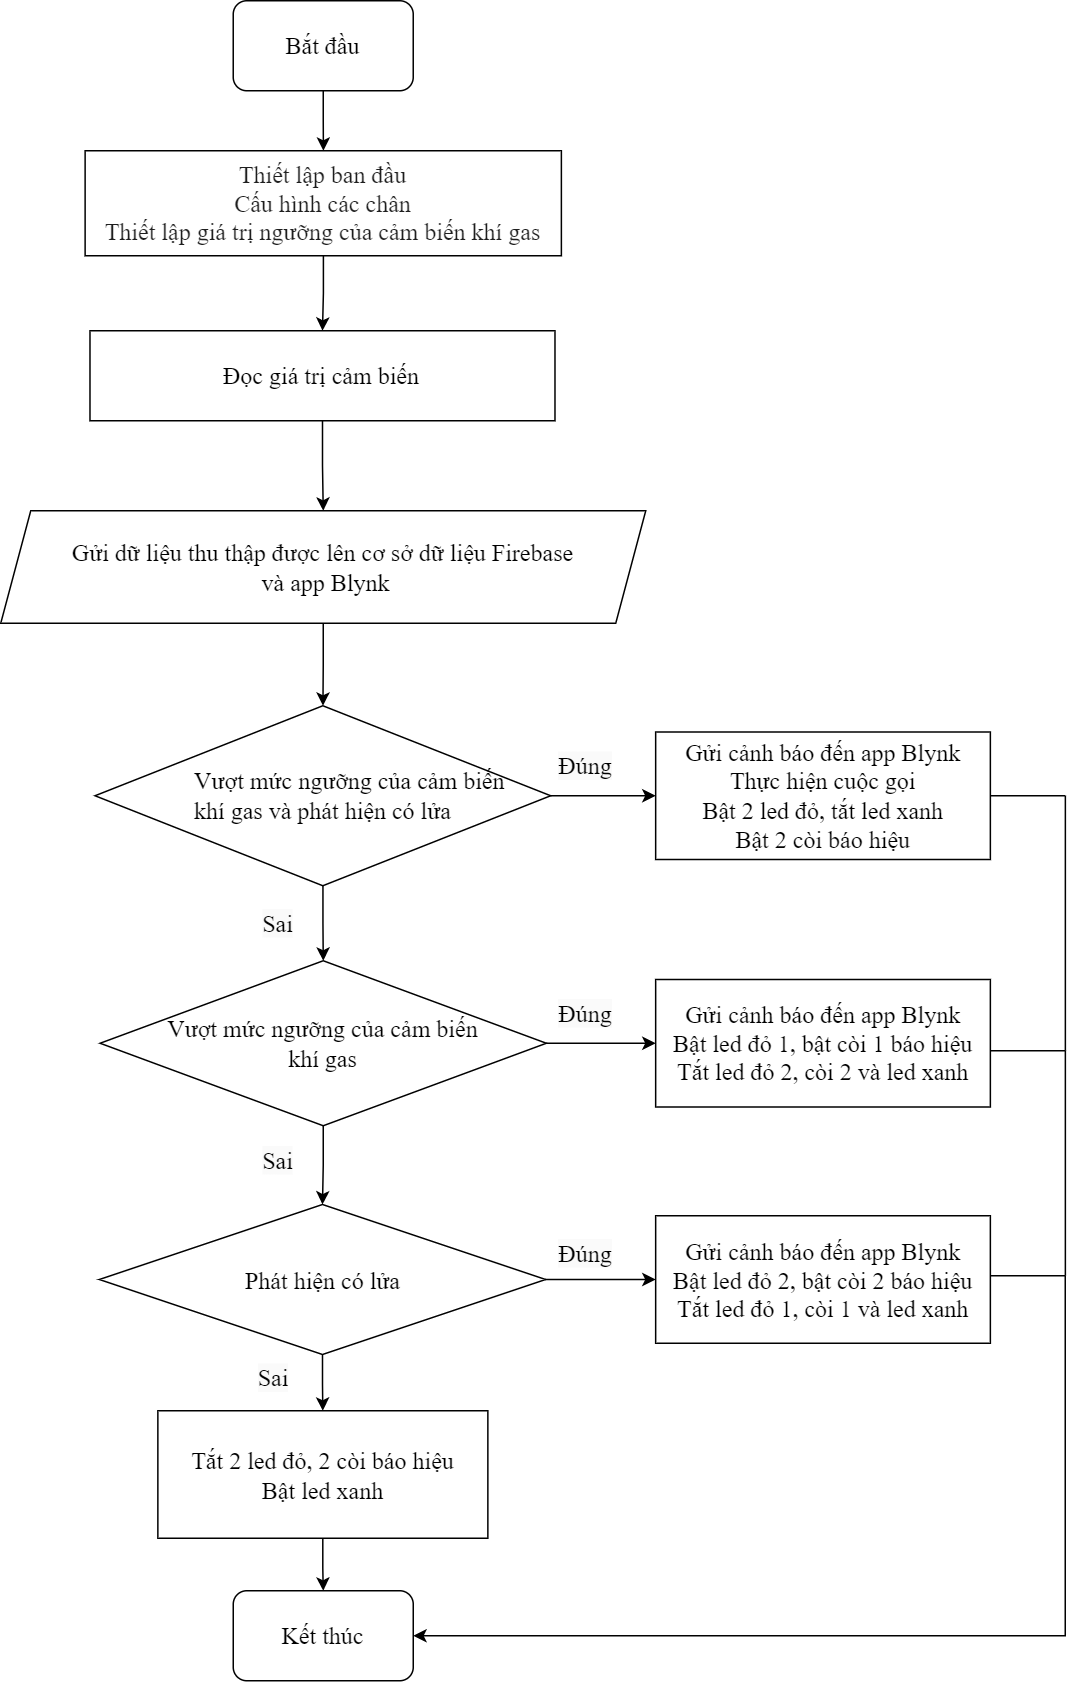

The diagram above was exported from draw.io. Its source (the exported page's mxGraphModel, read from the mxfile embedded in the PNG):
<mxGraphModel dx="1050" dy="491" grid="1" gridSize="10" guides="1" tooltips="1" connect="1" arrows="1" fold="1" page="1" pageScale="1" pageWidth="827" pageHeight="1169" math="0" shadow="0">
  <root>
    <mxCell id="0" />
    <mxCell id="1" parent="0" />
    <mxCell id="cGKZj1PlOGChDftvvThk-6" value="" style="edgeStyle=orthogonalEdgeStyle;rounded=0;orthogonalLoop=1;jettySize=auto;html=1;" parent="1" source="K65hBbg29HZ4-WzJkx3P-1" target="Oex6pkkm8SnM-IknrVsY-5" edge="1">
      <mxGeometry relative="1" as="geometry" />
    </mxCell>
    <mxCell id="K65hBbg29HZ4-WzJkx3P-1" value="" style="rounded=1;whiteSpace=wrap;html=1;fontFamily=Times New Roman;fontSize=16;" parent="1" vertex="1">
      <mxGeometry x="212.99" y="10" width="120" height="60" as="geometry" />
    </mxCell>
    <mxCell id="K65hBbg29HZ4-WzJkx3P-2" value="&lt;font style=&quot;font-size: 16px;&quot;&gt;Bắt đầu&lt;/font&gt;" style="text;html=1;strokeColor=none;fillColor=none;align=center;verticalAlign=middle;whiteSpace=wrap;rounded=0;fontFamily=Times New Roman;fontSize=16;" parent="1" vertex="1">
      <mxGeometry x="246.12" y="17.5" width="53.75" height="45" as="geometry" />
    </mxCell>
    <mxCell id="cGKZj1PlOGChDftvvThk-9" value="" style="edgeStyle=orthogonalEdgeStyle;rounded=0;orthogonalLoop=1;jettySize=auto;html=1;" parent="1" source="Oex6pkkm8SnM-IknrVsY-5" target="Oex6pkkm8SnM-IknrVsY-6" edge="1">
      <mxGeometry relative="1" as="geometry" />
    </mxCell>
    <mxCell id="Oex6pkkm8SnM-IknrVsY-5" value="&lt;div style=&quot;font-size: 16px&quot;&gt;&lt;font color=&quot;#1e1e1e&quot;&gt;Thiết lập ban đầu&lt;/font&gt;&lt;/div&gt;&lt;div style=&quot;font-size: 16px&quot;&gt;&lt;font color=&quot;#1e1e1e&quot;&gt;Cấu hình các chân&lt;/font&gt;&lt;/div&gt;&lt;div style=&quot;font-size: 16px&quot;&gt;&lt;font color=&quot;#1e1e1e&quot;&gt;Thiết lập giá trị ngưỡng của cảm biến khí gas&lt;/font&gt;&lt;/div&gt;" style="rounded=0;whiteSpace=wrap;html=1;fontFamily=Times New Roman;fontSize=16;" parent="1" vertex="1">
      <mxGeometry x="114.25" y="110" width="317.5" height="70" as="geometry" />
    </mxCell>
    <mxCell id="ygwnK0G79jT88zsFcDaG-9" value="" style="edgeStyle=orthogonalEdgeStyle;rounded=0;orthogonalLoop=1;jettySize=auto;html=1;" parent="1" source="Oex6pkkm8SnM-IknrVsY-6" target="ygwnK0G79jT88zsFcDaG-3" edge="1">
      <mxGeometry relative="1" as="geometry" />
    </mxCell>
    <mxCell id="Oex6pkkm8SnM-IknrVsY-6" value="&lt;div style=&quot;font-size: 16px&quot;&gt;Đọc giá trị cảm biến&lt;/div&gt;" style="whiteSpace=wrap;html=1;rounded=0;fontFamily=Times New Roman;fontSize=16;" parent="1" vertex="1">
      <mxGeometry x="117.49" y="230" width="310" height="60" as="geometry" />
    </mxCell>
    <mxCell id="Oex6pkkm8SnM-IknrVsY-25" value="" style="edgeStyle=orthogonalEdgeStyle;rounded=0;orthogonalLoop=1;jettySize=auto;html=1;fontFamily=Times New Roman;fontSize=16;" parent="1" source="Oex6pkkm8SnM-IknrVsY-10" target="Oex6pkkm8SnM-IknrVsY-12" edge="1">
      <mxGeometry relative="1" as="geometry" />
    </mxCell>
    <mxCell id="cGKZj1PlOGChDftvvThk-10" value="" style="edgeStyle=orthogonalEdgeStyle;rounded=0;orthogonalLoop=1;jettySize=auto;html=1;" parent="1" source="Oex6pkkm8SnM-IknrVsY-10" target="Oex6pkkm8SnM-IknrVsY-29" edge="1">
      <mxGeometry relative="1" as="geometry" />
    </mxCell>
    <mxCell id="Oex6pkkm8SnM-IknrVsY-10" value="&amp;nbsp; &amp;nbsp; &amp;nbsp; &amp;nbsp; &amp;nbsp;Vượt mức ngưỡng của cảm biến &lt;br&gt;khí gas và phát hiện có lửa" style="rhombus;whiteSpace=wrap;html=1;rounded=0;fontFamily=Times New Roman;fontSize=16;" parent="1" vertex="1">
      <mxGeometry x="120.86" y="480" width="303.75" height="120" as="geometry" />
    </mxCell>
    <mxCell id="Oex6pkkm8SnM-IknrVsY-12" value="Gửi cảnh báo đến app Blynk&lt;br&gt;Thực hiện cuộc gọi&lt;br&gt;Bật 2 led đỏ, tắt led xanh&lt;br&gt;Bật 2 còi báo hiệu" style="rounded=0;whiteSpace=wrap;html=1;fontFamily=Times New Roman;fontSize=16;" parent="1" vertex="1">
      <mxGeometry x="494.61" y="497.5" width="223.13" height="85" as="geometry" />
    </mxCell>
    <mxCell id="Oex6pkkm8SnM-IknrVsY-14" style="edgeStyle=orthogonalEdgeStyle;rounded=0;orthogonalLoop=1;jettySize=auto;html=1;exitX=0.5;exitY=1;exitDx=0;exitDy=0;fontFamily=Times New Roman;fontSize=16;" parent="1" edge="1">
      <mxGeometry relative="1" as="geometry">
        <mxPoint x="272.74" y="180" as="sourcePoint" />
        <mxPoint x="272.74" y="180" as="targetPoint" />
      </mxGeometry>
    </mxCell>
    <mxCell id="Oex6pkkm8SnM-IknrVsY-15" value="Đúng" style="text;html=1;strokeColor=none;fillColor=none;align=center;verticalAlign=middle;whiteSpace=wrap;rounded=0;labelBackgroundColor=#FAFAFA;fontFamily=Times New Roman;fontSize=16;" parent="1" vertex="1">
      <mxGeometry x="418.36" y="505" width="60" height="30" as="geometry" />
    </mxCell>
    <mxCell id="Oex6pkkm8SnM-IknrVsY-32" value="" style="edgeStyle=orthogonalEdgeStyle;rounded=0;orthogonalLoop=1;jettySize=auto;html=1;fontFamily=Times New Roman;fontSize=16;" parent="1" source="Oex6pkkm8SnM-IknrVsY-29" target="Oex6pkkm8SnM-IknrVsY-31" edge="1">
      <mxGeometry relative="1" as="geometry" />
    </mxCell>
    <mxCell id="Oex6pkkm8SnM-IknrVsY-38" value="" style="edgeStyle=orthogonalEdgeStyle;rounded=0;orthogonalLoop=1;jettySize=auto;html=1;fontFamily=Times New Roman;fontSize=16;" parent="1" source="Oex6pkkm8SnM-IknrVsY-29" target="Oex6pkkm8SnM-IknrVsY-35" edge="1">
      <mxGeometry relative="1" as="geometry" />
    </mxCell>
    <mxCell id="Oex6pkkm8SnM-IknrVsY-29" value="Vượt mức ngưỡng của cảm biến&lt;br&gt;khí gas" style="rhombus;whiteSpace=wrap;html=1;rounded=0;fontFamily=Times New Roman;fontSize=16;" parent="1" vertex="1">
      <mxGeometry x="124.24" y="650" width="297.5" height="110" as="geometry" />
    </mxCell>
    <mxCell id="Oex6pkkm8SnM-IknrVsY-31" value="&lt;span&gt;Gửi cảnh báo đến app Blynk&lt;/span&gt;&lt;br&gt;&lt;span&gt;Bật led đỏ 1, bật còi 1 báo hiệu&lt;br&gt;&lt;/span&gt;Tắt led đỏ 2, còi 2 và&lt;span&gt;&amp;nbsp;led xanh&lt;/span&gt;" style="whiteSpace=wrap;html=1;fontSize=16;fontFamily=Times New Roman;rounded=0;" parent="1" vertex="1">
      <mxGeometry x="494.61" y="662.5" width="223.13" height="85" as="geometry" />
    </mxCell>
    <mxCell id="Oex6pkkm8SnM-IknrVsY-33" value="Đúng" style="text;html=1;strokeColor=none;fillColor=none;align=center;verticalAlign=middle;whiteSpace=wrap;rounded=0;labelBackgroundColor=#FAFAFA;fontFamily=Times New Roman;fontSize=16;" parent="1" vertex="1">
      <mxGeometry x="418.36" y="670" width="60" height="30" as="geometry" />
    </mxCell>
    <mxCell id="Oex6pkkm8SnM-IknrVsY-34" value="" style="edgeStyle=orthogonalEdgeStyle;rounded=0;orthogonalLoop=1;jettySize=auto;html=1;fontFamily=Times New Roman;fontSize=16;" parent="1" source="Oex6pkkm8SnM-IknrVsY-35" target="Oex6pkkm8SnM-IknrVsY-36" edge="1">
      <mxGeometry relative="1" as="geometry" />
    </mxCell>
    <mxCell id="Oex6pkkm8SnM-IknrVsY-49" value="" style="edgeStyle=orthogonalEdgeStyle;rounded=0;orthogonalLoop=1;jettySize=auto;html=1;fontFamily=Times New Roman;fontSize=16;" parent="1" source="Oex6pkkm8SnM-IknrVsY-35" target="Oex6pkkm8SnM-IknrVsY-47" edge="1">
      <mxGeometry relative="1" as="geometry" />
    </mxCell>
    <mxCell id="Oex6pkkm8SnM-IknrVsY-35" value="Phát hiện có lửa" style="rhombus;whiteSpace=wrap;html=1;rounded=0;fontFamily=Times New Roman;fontSize=16;" parent="1" vertex="1">
      <mxGeometry x="123.74" y="812.5" width="297.5" height="100" as="geometry" />
    </mxCell>
    <mxCell id="Oex6pkkm8SnM-IknrVsY-36" value="&lt;span&gt;Gửi cảnh báo đến app Blynk&lt;/span&gt;&lt;br&gt;&lt;span&gt;Bật led đỏ 2, bật còi 2 báo hiệu&lt;br&gt;&lt;/span&gt;Tắt led đỏ 1, còi 1 và&lt;span&gt;&amp;nbsp;led xanh&lt;/span&gt;" style="whiteSpace=wrap;html=1;fontSize=16;fontFamily=Times New Roman;rounded=0;" parent="1" vertex="1">
      <mxGeometry x="494.61" y="820" width="223.13" height="85" as="geometry" />
    </mxCell>
    <mxCell id="Oex6pkkm8SnM-IknrVsY-37" value="Đúng" style="text;html=1;strokeColor=none;fillColor=none;align=center;verticalAlign=middle;whiteSpace=wrap;rounded=0;labelBackgroundColor=#FAFAFA;fontFamily=Times New Roman;fontSize=16;" parent="1" vertex="1">
      <mxGeometry x="418.36" y="830" width="60" height="30" as="geometry" />
    </mxCell>
    <mxCell id="Oex6pkkm8SnM-IknrVsY-39" value="Sai" style="text;html=1;strokeColor=none;fillColor=none;align=center;verticalAlign=middle;whiteSpace=wrap;rounded=0;labelBackgroundColor=#FAFAFA;fontFamily=Times New Roman;fontSize=16;" parent="1" vertex="1">
      <mxGeometry x="212.73000000000002" y="610" width="60" height="30" as="geometry" />
    </mxCell>
    <mxCell id="Oex6pkkm8SnM-IknrVsY-40" value="Sai" style="text;html=1;strokeColor=none;fillColor=none;align=center;verticalAlign=middle;whiteSpace=wrap;rounded=0;labelBackgroundColor=#FAFAFA;fontFamily=Times New Roman;fontSize=16;" parent="1" vertex="1">
      <mxGeometry x="212.73000000000002" y="767.5" width="60" height="30" as="geometry" />
    </mxCell>
    <mxCell id="2e5CAI5GjVnOp4WKLh4Q-5" style="edgeStyle=orthogonalEdgeStyle;rounded=0;orthogonalLoop=1;jettySize=auto;html=1;entryX=0.5;entryY=0;entryDx=0;entryDy=0;" edge="1" parent="1" source="Oex6pkkm8SnM-IknrVsY-47" target="2e5CAI5GjVnOp4WKLh4Q-1">
      <mxGeometry relative="1" as="geometry" />
    </mxCell>
    <mxCell id="Oex6pkkm8SnM-IknrVsY-47" value="&lt;span&gt;Tắt 2 led đỏ, 2 còi báo hiệu&lt;br&gt;&lt;/span&gt;&lt;span&gt;Bật led xanh&lt;/span&gt;" style="whiteSpace=wrap;html=1;fontSize=16;fontFamily=Times New Roman;rounded=0;" parent="1" vertex="1">
      <mxGeometry x="162.74" y="950" width="220" height="85" as="geometry" />
    </mxCell>
    <mxCell id="Oex6pkkm8SnM-IknrVsY-50" value="Sai" style="text;html=1;strokeColor=none;fillColor=none;align=center;verticalAlign=middle;whiteSpace=wrap;rounded=0;labelBackgroundColor=#FAFAFA;fontFamily=Times New Roman;fontSize=16;" parent="1" vertex="1">
      <mxGeometry x="209.61" y="912.5" width="60" height="30" as="geometry" />
    </mxCell>
    <mxCell id="ygwnK0G79jT88zsFcDaG-12" value="" style="edgeStyle=orthogonalEdgeStyle;rounded=0;orthogonalLoop=1;jettySize=auto;html=1;" parent="1" source="ygwnK0G79jT88zsFcDaG-3" target="Oex6pkkm8SnM-IknrVsY-10" edge="1">
      <mxGeometry relative="1" as="geometry" />
    </mxCell>
    <mxCell id="ygwnK0G79jT88zsFcDaG-3" value="&lt;div style=&quot;font-size: 16px&quot;&gt;&lt;/div&gt;&lt;span style=&quot;font-size: 16px&quot;&gt;Gửi dữ liệu thu thập được lên cơ sở dữ liệu Firebase&lt;br&gt;&amp;nbsp;và app Blynk&lt;/span&gt;&lt;span style=&quot;font-size: 16px&quot;&gt;&lt;br style=&quot;font-size: 16px&quot;&gt;&lt;/span&gt;" style="shape=parallelogram;perimeter=parallelogramPerimeter;whiteSpace=wrap;html=1;fixedSize=1;rounded=0;fontFamily=Times New Roman;fontSize=16;" parent="1" vertex="1">
      <mxGeometry x="58" y="350" width="430" height="75" as="geometry" />
    </mxCell>
    <mxCell id="8KWLXcGGgudJJHzVrunc-1" value="" style="endArrow=none;html=1;rounded=0;" parent="1" edge="1">
      <mxGeometry width="50" height="50" relative="1" as="geometry">
        <mxPoint x="717.74" y="710" as="sourcePoint" />
        <mxPoint x="767.74" y="710" as="targetPoint" />
      </mxGeometry>
    </mxCell>
    <mxCell id="8KWLXcGGgudJJHzVrunc-4" value="" style="endArrow=none;html=1;rounded=0;" parent="1" edge="1">
      <mxGeometry width="50" height="50" relative="1" as="geometry">
        <mxPoint x="717.74" y="860" as="sourcePoint" />
        <mxPoint x="767.74" y="860" as="targetPoint" />
      </mxGeometry>
    </mxCell>
    <mxCell id="8KWLXcGGgudJJHzVrunc-5" value="" style="endArrow=none;html=1;rounded=0;" parent="1" edge="1">
      <mxGeometry width="50" height="50" relative="1" as="geometry">
        <mxPoint x="767.74" y="860" as="sourcePoint" />
        <mxPoint x="767.74" y="710" as="targetPoint" />
      </mxGeometry>
    </mxCell>
    <mxCell id="8KWLXcGGgudJJHzVrunc-6" value="" style="endArrow=none;html=1;rounded=0;entryX=1;entryY=0.5;entryDx=0;entryDy=0;" parent="1" target="Oex6pkkm8SnM-IknrVsY-12" edge="1">
      <mxGeometry width="50" height="50" relative="1" as="geometry">
        <mxPoint x="767.74" y="540" as="sourcePoint" />
        <mxPoint x="447.74" y="470" as="targetPoint" />
      </mxGeometry>
    </mxCell>
    <mxCell id="8KWLXcGGgudJJHzVrunc-7" value="" style="endArrow=none;html=1;rounded=0;" parent="1" edge="1">
      <mxGeometry width="50" height="50" relative="1" as="geometry">
        <mxPoint x="767.74" y="710" as="sourcePoint" />
        <mxPoint x="767.74" y="540" as="targetPoint" />
      </mxGeometry>
    </mxCell>
    <mxCell id="2e5CAI5GjVnOp4WKLh4Q-1" value="" style="rounded=1;whiteSpace=wrap;html=1;fontFamily=Times New Roman;fontSize=16;" vertex="1" parent="1">
      <mxGeometry x="213" y="1070" width="120" height="60" as="geometry" />
    </mxCell>
    <mxCell id="2e5CAI5GjVnOp4WKLh4Q-2" value="Kết thúc" style="text;html=1;strokeColor=none;fillColor=none;align=center;verticalAlign=middle;whiteSpace=wrap;rounded=0;fontFamily=Times New Roman;fontSize=16;" vertex="1" parent="1">
      <mxGeometry x="241.69" y="1077.5" width="61.61" height="45" as="geometry" />
    </mxCell>
    <mxCell id="2e5CAI5GjVnOp4WKLh4Q-6" value="" style="endArrow=classic;html=1;rounded=0;entryX=1;entryY=0.5;entryDx=0;entryDy=0;" edge="1" parent="1" target="2e5CAI5GjVnOp4WKLh4Q-1">
      <mxGeometry width="50" height="50" relative="1" as="geometry">
        <mxPoint x="767.74" y="860" as="sourcePoint" />
        <mxPoint x="447.74" y="1000" as="targetPoint" />
        <Array as="points">
          <mxPoint x="767.74" y="1100" />
        </Array>
      </mxGeometry>
    </mxCell>
  </root>
</mxGraphModel>